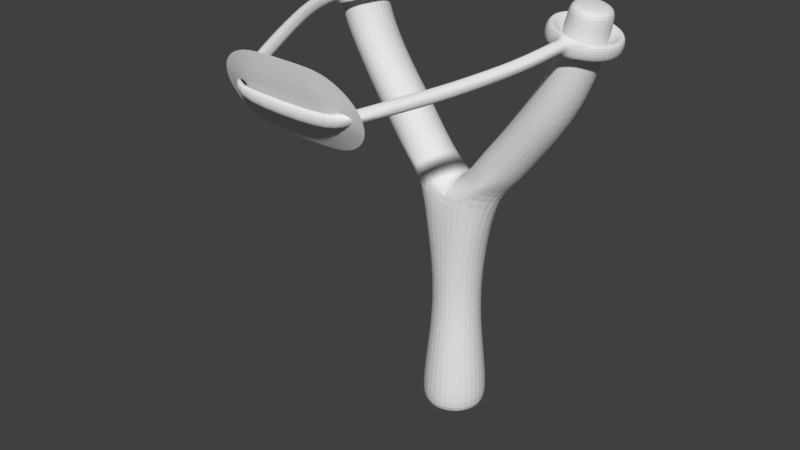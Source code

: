 # Source: SlingshotRigged.blend  (saved by Blender 2.79.0; exported with 4.5.12 LTS)
import bpy
from mathutils import Matrix  # noqa: F401  (used for matrix-valued properties, if any)

bpy.ops.wm.read_factory_settings(use_empty=True)
scene = bpy.context.scene
scene.name = 'Scene'

# ---- collections
col_collection_1 = bpy.data.collections.new('Collection 1'); scene.collection.children.link(col_collection_1)

# ---- world
world_world = bpy.data.worlds.new('World'); scene.world = world_world
world_world.color = (0.05088, 0.05088, 0.05088)
world_world.use_sun_shadow = False
world_world.sun_shadow_jitter_overblur = 0.0
world_world.cycles.sampling_method = 'MANUAL'

# ---- meshes
me_cylinder = bpy.data.meshes.new('Cylinder')
me_cylinder.from_pydata([(-3.347e-10, 0.9551, 0.01124), (-0.0002193, 0.7742, 5.99), (0.6753, 0.6753, 0.01124), (0.71, 0.7397, 6.199), (0.9551, -4.141e-08, 0.01124), (1.314, 0.05819, 5.953), (0.6753, -0.6753, 0.01124), (0.71, -0.6808, 6.199), (-8.383e-08, -0.9551, 0.01124), (-0.004271, -0.7133, 5.994), (-0.6753, -0.6753, 0.01124), (-0.7145, -0.6787, 6.202), (-0.9551, 1.172e-08, 0.01124), (-1.227, 0.04679, 5.997), (-0.6753, 0.6753, 0.01124), (-0.7105, 0.7397, 6.199), (-1.309e-08, 0.806, 1.343), (-1.968e-08, 0.6663, 2.578), (-2.273e-09, 0.6949, 3.813), (-4.218e-09, 0.7185, 5.048), (0.6241, 0.6241, 5.048), (0.4914, 0.4914, 3.813), (0.4712, 0.4712, 2.578), (0.5699, 0.5699, 1.343), (0.8827, -3.653e-08, 5.048), (0.6949, -2.648e-08, 3.813), (0.6663, -2.664e-08, 2.578), (0.806, -3.378e-08, 1.343), (0.6241, -0.6241, 5.048), (0.4914, -0.4914, 3.813), (0.4712, -0.4712, 2.578), (0.5699, -0.5699, 1.343), (-6.703e-08, -0.7185, 5.048), (-6.303e-08, -0.6949, 3.813), (-7.793e-08, -0.6663, 2.578), (-8.355e-08, -0.806, 1.343), (-0.6241, -0.6241, 5.048), (-0.4914, -0.4914, 3.813), (-0.4712, -0.4712, 2.578), (-0.5699, -0.5699, 1.343), (-0.8827, 1.258e-08, 5.048), (-0.6949, 1.219e-08, 3.813), (-0.6663, 1.043e-08, 2.578), (-0.806, 1.106e-08, 1.343), (-0.6241, 0.6241, 5.048), (-0.4914, 0.4914, 3.813), (-0.4712, 0.4712, 2.578), (-0.5699, 0.5699, 1.343), (-0.7069, -0.6057, 6.326), (-2.534, -0.4153, 9.917), (-0.3584, -0.4147, 6.558), (-2.364, 0.04595, 9.97), (-0.2141, 0.04654, 6.654), (-2.534, 0.5072, 9.917), (-0.3584, 0.5078, 6.558), (-2.945, 0.6982, 9.789), (-0.7069, 0.6988, 6.326), (-1.518, 0.04654, 8.443), (-2.019, 0.04654, 9.167), (-0.517, 0.517, -0.2578), (-0.7312, 1.072e-08, -0.2578), (-0.517, -0.517, -0.2578), (-6.592e-08, -0.7312, -0.2578), (-1.589, 0.5078, 6.809), (0.517, -0.517, -0.2578), (0.7312, -2.996e-08, -0.2578), (-1.899, 0.5078, 7.297), (-2.468, 0.5078, 8.099), (0.517, 0.517, -0.2578), (-3.022, 0.5078, 9.05), (-2.607, 0.6988, 9.098), (-1.565, -0.6057, 7.548), (-2.075, -0.6057, 8.242), (-2.003e-09, 0.7312, -0.2578), (-2.607, -0.6057, 9.098), (-2.075, 0.6988, 8.242), (-1.589, -0.4147, 6.809), (-1.899, -0.4147, 7.297), (-1.565, 0.6988, 7.548), (-2.468, -0.4147, 8.099), (-1.228, 0.6988, 7.022), (-0.8679, 0.5078, 7.234), (-3.022, -0.4147, 9.05), (-1.23, 0.5078, 7.8), (-1.739, 0.04654, 6.721), (-1.681, 0.5078, 8.384), (-2.191, 0.5078, 9.147), (-2.037, 0.04654, 7.193), (-2.631, 0.04654, 8.04), (-0.7185, 0.04654, 7.322), (-3.195, 0.04654, 9.03), (-1.228, -0.6057, 7.022), (-1.092, 0.04654, 7.904), (-3.355, 0.5072, 9.661), (-3.525, 0.04595, 9.608), (-3.355, -0.4153, 9.661), (-2.945, -0.6063, 9.789), (-2.191, -0.4147, 9.147), (-1.681, -0.4147, 8.384), (-1.23, -0.4147, 7.8), (-0.8679, -0.4147, 7.234), (0.7589, -0.5946, 6.227), (3.326, -0.3433, 9.673), (0.01204, -0.03171, 6.412), (3.474, 0.05769, 9.629), (3.326, 0.4587, 9.673), (-0.007356, -0.6939, 6.001), (2.97, 0.6248, 9.779), (0.7589, 0.71, 6.227), (2.641, 0.05769, 7.845), (3.134, 0.05769, 8.685), (0.7987, 0.5244, 7.025), (1.259, 0.5093, 7.618), (1.789, 0.5189, 8.37), (2.225, 0.5029, 9.027), (2.602, 0.6874, 8.885), (1.582, -0.5824, 7.368), (2.142, -0.5946, 8.152), (2.602, -0.572, 8.885), (2.142, 0.71, 8.152), (0.7883, -0.398, 7.031), (1.266, -0.3959, 7.623), (1.572, 0.6978, 7.361), (1.789, -0.4035, 8.37), (1.139, 0.7099, 6.777), (1.474, 0.5134, 6.531), (2.225, -0.3876, 9.027), (1.888, 0.5113, 7.107), (0.6536, 0.06543, 7.13), (2.495, 0.5189, 7.935), (2.978, 0.5029, 8.744), (1.132, 0.05623, 7.726), (1.642, 0.05769, 8.46), (1.609, 0.04995, 6.432), (2.069, 0.05769, 9.086), (1.124, -0.5945, 6.786), (2.022, 0.05915, 7.004), (2.615, 0.4587, 9.886), (0.3869, 0.5189, 6.418), (2.467, 0.05769, 9.93), (0.2328, 0.05769, 6.498), (2.615, -0.3433, 9.886), (0.3869, -0.4035, 6.418), (2.97, -0.5095, 9.779), (2.978, -0.3876, 8.744), (2.495, -0.4035, 7.935), (1.895, -0.3939, 7.112), (1.464, -0.409, 6.537), (3.568, -0.3546, 10.77), (3.72, 0.0599, 10.74), (3.564, 0.4731, 10.77), (3.192, 0.643, 10.84), (2.821, 0.47, 10.92), (2.668, 0.05547, 10.95), (2.824, -0.3577, 10.91), (3.196, -0.5276, 10.84), (3.531, -0.2913, 10.99), (3.66, 0.05957, 10.96), (3.528, 0.4093, 10.99), (3.213, 0.5531, 11.05), (2.899, 0.4067, 11.12), (2.77, 0.05582, 11.14), (2.901, -0.2939, 11.12), (3.217, -0.4377, 11.05), (-2.698, -0.3946, 11.07), (-2.536, 0.04595, 11.12), (-2.698, 0.4865, 11.07), (-3.09, 0.6689, 10.95), (-3.482, 0.4865, 10.82), (-3.645, 0.04595, 10.77), (-3.482, -0.3946, 10.82), (-3.09, -0.577, 10.95), (-2.835, -0.2765, 11.29), (-2.717, 0.04595, 11.33), (-2.835, 0.3684, 11.29), (-3.122, 0.5019, 11.2), (-3.409, 0.3684, 11.11), (-3.528, 0.04595, 11.07), (-3.409, -0.2765, 11.11), (-3.122, -0.41, 11.2), (4.012, 0.06448, 10.12), (3.984, 0.06576, 10.4), (3.597, 0.05977, 10.18), (3.854, 0.06016, 9.851), (3.728, 0.7375, 10.18), (3.728, 0.6743, 10.45), (3.445, 0.4659, 10.22), (3.597, 0.6687, 9.906), (3.065, 1.008, 10.34), (3.128, 0.9189, 10.59), (3.081, 0.6339, 10.31), (2.998, 0.9133, 10.05), (2.411, 0.7176, 10.5), (2.537, 0.6563, 10.74), (2.718, 0.4644, 10.4), (2.406, 0.6507, 10.19), (2.15, 0.03627, 10.56), (2.3, 0.04025, 10.8), (2.568, 0.05658, 10.44), (2.17, 0.03465, 10.25), (2.434, -0.6368, 10.5), (2.557, -0.5683, 10.74), (2.719, -0.3505, 10.4), (2.427, -0.5739, 10.2), (-3.358, -0.8148, 10.26), (3.129, -0.8848, 10.52), (3.083, -0.5185, 10.31), (2.981, -0.8858, 10.16), (3.751, -0.6168, 10.19), (3.748, -0.5503, 10.46), (3.447, -0.349, 10.22), (3.618, -0.5559, 9.914), (-2.059, 0.03419, 10.58), (-2.217, 0.03422, 10.82), (-2.45, 0.04249, 10.54), (-2.076, 0.03283, 10.26), (-2.344, 0.7306, 10.51), (-2.474, 0.664, 10.76), (-2.616, 0.4968, 10.58), (-2.334, 0.6626, 10.2), (-3.023, 1.015, 10.34), (-3.088, 0.9214, 10.6), (-3.017, 0.6836, 10.37), (-2.948, 0.92, 10.04), (-3.698, 0.7215, 10.17), (-3.699, 0.6557, 10.45), (-3.419, 0.4968, 10.24), (-3.559, 0.6543, 9.889), (-3.975, 0.02123, 10.1), (-3.949, 0.02251, 10.39), (-3.585, 0.04595, 10.19), (-3.809, 0.02112, 9.828), (-3.69, -0.6752, 10.17), (-3.692, -0.6073, 10.45), (-3.419, -0.4049, 10.24), (-3.551, -0.6086, 9.894), (-3.03, -0.9285, 10.5), (-3.017, -0.5917, 10.37), (-3.032, -0.8661, 10.01), (-2.336, -0.6661, 10.51), (-2.467, -0.599, 10.76), (-2.616, -0.4049, 10.49), (-2.326, -0.6004, 10.2), (3.152, -0.8774, 10.16), (3.259, -0.829, 10.42), (2.973, -0.8699, 10.39), (3.424, -0.762, 10.27), (3.008, -0.8372, 10.48), (2.956, -0.8383, 10.26), (2.745, -0.7039, 10.12), (2.786, -0.7805, 10.42), (3.322, -0.6872, 9.986), (3.248, -0.861, 10.32), (3.452, -0.6816, 10.53), (3.026, -0.8185, 10.06), (3.157, -0.8129, 10.6), (2.876, -0.6983, 10.67), (2.343, -3.05, 10.08), (1.294, -5.187, 9.645), (2.816, -2.162, 9.991), (2.66, -2.127, 10.13), (2.952, -2.281, 10.17), (2.795, -2.245, 10.31), (2.725, -2.166, 10.04), (2.898, -2.268, 10.02), (2.874, -2.296, 10.24), (-3.104, -0.8767, 10.21), (-3.157, -0.8775, 10.42), (-2.857, -0.8766, 10.27), (-2.908, -0.8774, 10.48), (-2.873, -0.9066, 10.39), (-3.25, -0.7348, 9.97), (-2.979, -0.9277, 10.18), (-3.391, -0.7334, 10.53), (-3.078, -0.8647, 10.62), (-3.145, -0.9068, 10.32), (-2.633, -0.7336, 10.12), (-2.773, -0.7323, 10.68), (-2.675, -0.8135, 10.43), (2.681, -2.228, 10.24), (-2.978, -1.066, 10.19), (-3.144, -1.045, 10.33), (-3.03, -1.067, 10.51), (-2.872, -1.045, 10.4), (-3.104, -1.015, 10.22), (-3.156, -1.016, 10.42), (-2.857, -1.015, 10.28), (-2.908, -1.016, 10.49), (1.656, -4.497, 9.876), (1.843, -4.567, 9.921), (1.902, -4.594, 9.706), (1.735, -4.487, 9.675), (1.757, -4.498, 9.967), (1.931, -4.57, 9.867), (1.658, -4.425, 9.744), (2.989, -1.482, 10.09), (2.822, -1.466, 10.22), (-1.414, -5.258, 9.974), (-1.509, -5.356, 9.97), (-1.422, -5.259, 9.683), (-1.558, -5.26, 9.675), (-1.632, -5.332, 9.861), (-1.597, -5.329, 9.765), (-1.359, -5.249, 9.889), (-1.765, -4.496, 10.12), (3.136, -1.554, 10.29), (2.968, -1.538, 10.42), (2.899, -1.5, 10.14), (3.084, -1.566, 10.14), (3.059, -1.579, 10.35), (2.851, -1.551, 10.35), (2.055, -3.662, 9.983), (-2.075, -3.662, 9.999), (-2.86, -1.551, 10.21), (-3.025, -1.579, 10.34), (-2.909, -1.566, 10.52), (-2.765, -1.5, 10.41), (-2.995, -1.538, 10.23), (-3.045, -1.554, 10.44), (-2.759, -1.466, 10.29), (-2.808, -1.482, 10.5), (1.832, -4.496, 9.643), (1.37, -5.251, 9.575), (1.479, -5.329, 9.822), (1.567, -5.332, 9.769), (1.393, -5.26, 9.869), (1.292, -5.259, 9.777), (1.601, -5.339, 9.688), (-1.692, -4.425, 9.938), (-1.982, -4.57, 10.01), (-1.909, -4.498, 9.825), (-1.709, -4.487, 10.04), (-1.859, -4.594, 10.12), (-1.947, -4.567, 9.915), (-1.773, -4.497, 9.834), (2.526, -3.128, 10.13), (1.468, -5.26, 9.543), (3.061, -1.016, 10.16), (2.892, -1.015, 10.29), (3.216, -1.016, 10.37), (3.046, -1.015, 10.49), (2.976, -1.045, 10.21), (3.167, -1.067, 10.22), (3.145, -1.045, 10.43), (-2.66, -2.228, 10.19), (-2.809, -2.296, 10.31), (-2.69, -2.268, 10.5), (-2.569, -2.166, 10.37), (-2.794, -2.245, 10.2), (-2.83, -2.281, 10.41), (-2.576, -2.127, 10.26), (-2.61, -2.162, 10.47), (-1.399, -5.691, 10.51), (1.383, -5.67, 10.45), (-1.438, -5.137, 9.063), (1.344, -5.116, 8.996), (-0.8475, -5.766, 10.71), (0.05581, -5.748, 10.68), (0.9513, -5.741, 10.66), (0.8936, -5.04, 8.798), (-0.001907, -5.046, 8.82), (-0.8974, -5.053, 8.841), (-1.827, -5.298, 9.486), (-1.81, -5.536, 10.11), (1.772, -5.509, 10.02), (1.755, -5.271, 9.401), (-1.233, -5.555, 9.856), (-1.208, -5.501, 9.715), (0.04067, -5.69, 10.07), (0.01623, -5.464, 9.45), (1.182, -5.565, 9.819), (1.175, -5.497, 9.629), (0.9361, -5.705, 10.04), (1.512, -5.489, 9.813), (1.459, -5.415, 9.58), (0.9117, -5.479, 9.42), (-0.8626, -5.708, 10.09), (-1.457, -5.45, 9.719), (-1.486, -5.504, 9.86), (-0.8793, -5.47, 9.472), (-1.353, -5.475, 9.672), (-1.353, -5.528, 9.885), (-1.498, -5.478, 9.793), (-1.195, -5.527, 9.782), (1.561, -5.456, 9.727), (1.138, -5.534, 9.733), (1.345, -5.528, 9.846), (1.34, -5.458, 9.575), (2.933, -1.066, 10.43), (-1.342, -5.187, 9.788), (-2.299, -3.05, 10.1), (-2.473, -3.128, 10.18), (-2.384, -3.171, 10.38), (-2.235, -3.057, 10.31), (-2.435, -3.052, 10.09), (-2.508, -3.139, 10.27), (-2.219, -2.987, 10.21), (-2.291, -3.074, 10.39), (-2.249, -3.733, 10.08), (-2.161, -3.76, 10.29), (-2.011, -3.653, 10.2), (-2.21, -3.664, 9.99), (-2.284, -3.736, 10.18), (-1.994, -3.591, 10.1), (-2.066, -3.662, 10.29), (2.583, -3.171, 9.921), (2.422, -3.057, 9.884), (2.444, -3.052, 10.18), (2.613, -3.139, 10.08), (2.349, -2.987, 9.948), (2.518, -3.074, 9.852), (2.242, -3.733, 10.03), (2.301, -3.76, 9.813), (2.133, -3.653, 9.783), (2.156, -3.664, 10.07), (2.329, -3.736, 9.975), (2.057, -3.591, 9.851), (2.23, -3.662, 9.751), (-1.22, -5.545, 9.835), (1.014, -5.65, 9.766), (-1.052, -5.652, 9.838), (1.108, -5.722, 9.803), (-1.143, -5.726, 9.878), (1.191, -5.794, 9.746), (-1.227, -5.798, 9.822), (1.214, -5.824, 9.628), (-1.256, -5.825, 9.705), (1.165, -5.794, 9.518), (-1.212, -5.792, 9.594), (0.9647, -5.619, 9.656), (-1.008, -5.618, 9.727), (1.072, -5.721, 9.481), (-1.122, -5.717, 9.555), (0.9886, -5.649, 9.538), (-1.037, -5.645, 9.61)], [], [(19, 1, 3, 20), (20, 3, 5, 24), (24, 5, 7, 28), (28, 7, 9, 32), (32, 9, 11, 36), (36, 11, 13, 40), (50, 100, 91, 48), (40, 13, 15, 44), (44, 15, 1, 19), (12, 14, 59, 60), (14, 47, 16, 0), (47, 46, 17, 16), (46, 45, 18, 17), (45, 44, 19, 18), (12, 43, 47, 14), (43, 42, 46, 47), (42, 41, 45, 46), (41, 40, 44, 45), (10, 39, 43, 12), (39, 38, 42, 43), (38, 37, 41, 42), (37, 36, 40, 41), (8, 35, 39, 10), (35, 34, 38, 39), (34, 33, 37, 38), (33, 32, 36, 37), (6, 31, 35, 8), (31, 30, 34, 35), (30, 29, 33, 34), (29, 28, 32, 33), (4, 27, 31, 6), (27, 26, 30, 31), (26, 25, 29, 30), (25, 24, 28, 29), (2, 23, 27, 4), (23, 22, 26, 27), (22, 21, 25, 26), (21, 20, 24, 25), (0, 16, 23, 2), (16, 17, 22, 23), (17, 18, 21, 22), (18, 19, 20, 21), (129, 130, 110, 109), (85, 86, 58, 57), (70, 55, 53, 86), (100, 99, 71, 91), (7, 147, 135, 101), (83, 85, 57, 92), (6, 8, 62, 64), (10, 12, 60, 61), (4, 6, 64, 65), (75, 70, 86, 85), (78, 75, 85, 83), (0, 2, 68, 73), (14, 0, 73, 59), (8, 10, 61, 62), (2, 4, 65, 68), (99, 98, 72, 71), (80, 78, 83, 81), (81, 83, 92, 89), (90, 94, 93, 69), (56, 80, 81, 54), (88, 90, 69, 67), (87, 88, 67, 66), (84, 87, 66, 63), (15, 63, 80, 56), (13, 84, 63, 15), (79, 82, 90, 88), (73, 68, 65, 64, 62, 61, 60, 59), (77, 79, 88, 87), (76, 77, 87, 84), (11, 76, 84, 13), (82, 95, 94, 90), (72, 74, 82, 79), (52, 89, 100, 50), (63, 66, 78, 80), (74, 96, 95, 82), (89, 92, 99, 100), (71, 72, 79, 77), (66, 67, 75, 78), (97, 49, 96, 74), (91, 71, 77, 76), (92, 57, 98, 99), (48, 91, 76, 11), (67, 69, 70, 75), (58, 51, 49, 97), (57, 58, 97, 98), (54, 81, 89, 52), (98, 97, 74, 72), (230, 234, 170, 169), (86, 53, 51, 58), (69, 93, 55, 70), (115, 107, 105, 130), (147, 146, 116, 135), (127, 129, 109, 136), (119, 115, 130, 129), (122, 119, 129, 127), (146, 145, 117, 116), (124, 122, 127, 125), (125, 127, 136, 133), (134, 139, 137, 114), (108, 124, 125, 3), (132, 134, 114, 113), (131, 132, 113, 112), (128, 131, 112, 111), (138, 111, 124, 108), (140, 128, 111, 138), (123, 126, 134, 132), (121, 123, 132, 131), (120, 121, 131, 128), (142, 120, 128, 140), (126, 141, 139, 134), (117, 118, 126, 123), (5, 133, 147, 7), (111, 112, 122, 124), (118, 143, 141, 126), (133, 136, 146, 147), (116, 117, 123, 121), (112, 113, 119, 122), (144, 102, 143, 118), (135, 116, 121, 120), (136, 109, 145, 146), (101, 135, 120, 142), (113, 114, 115, 119), (110, 104, 102, 144), (109, 110, 144, 145), (3, 125, 133, 5), (145, 144, 118, 117), (206, 210, 148, 155), (130, 105, 104, 110), (114, 137, 107, 115), (1, 15, 56, 54), (3, 1, 138, 108), (9, 7, 101, 142), (11, 9, 106, 50, 48), (52, 50, 106, 103), (54, 52, 103, 1), (103, 106, 9, 142, 140), (1, 103, 140, 138), (155, 148, 156, 163), (210, 182, 149, 148), (190, 194, 152, 151), (182, 186, 150, 149), (198, 202, 154, 153), (186, 190, 151, 150), (202, 206, 155, 154), (194, 198, 153, 152), (157, 158, 159, 160, 161, 162, 163, 156), (153, 154, 162, 161), (151, 152, 160, 159), (149, 150, 158, 157), (154, 155, 163, 162), (152, 153, 161, 160), (150, 151, 159, 158), (148, 149, 157, 156), (170, 171, 179, 178), (237, 241, 164, 171), (226, 230, 169, 168), (241, 214, 165, 164), (214, 218, 166, 165), (222, 226, 168, 167), (218, 222, 167, 166), (234, 237, 171, 170), (173, 174, 175, 176, 177, 178, 179, 172), (168, 169, 177, 176), (166, 167, 175, 174), (164, 165, 173, 172), (171, 164, 172, 179), (169, 170, 178, 177), (167, 168, 176, 175), (165, 166, 174, 173), (180, 184, 185, 181), (181, 185, 186, 182), (182, 186, 187, 183), (183, 187, 184, 180), (184, 188, 189, 185), (185, 189, 190, 186), (186, 190, 191, 187), (187, 191, 188, 184), (188, 192, 193, 189), (189, 193, 194, 190), (190, 194, 195, 191), (191, 195, 192, 188), (192, 196, 197, 193), (193, 197, 198, 194), (194, 198, 199, 195), (195, 199, 196, 192), (196, 200, 201, 197), (197, 201, 202, 198), (198, 202, 203, 199), (199, 203, 200, 196), (388, 310, 306, 340), (201, 256, 255, 206, 202), (202, 206, 254, 249, 203), (407, 257, 311, 414), (246, 208, 209, 253), (255, 253, 209, 210, 206), (206, 210, 211, 251, 254), (251, 211, 208, 246), (208, 180, 181, 209), (209, 181, 182, 210), (210, 182, 183, 211), (211, 183, 180, 208), (212, 216, 217, 213), (213, 217, 218, 214), (214, 218, 219, 215), (215, 219, 216, 212), (216, 220, 221, 217), (217, 221, 222, 218), (218, 222, 223, 219), (219, 223, 220, 216), (220, 224, 225, 221), (221, 225, 226, 222), (222, 226, 227, 223), (223, 227, 224, 220), (224, 228, 229, 225), (225, 229, 230, 226), (226, 230, 231, 227), (227, 231, 228, 224), (228, 232, 233, 229), (229, 233, 234, 230), (230, 234, 235, 231), (231, 235, 232, 228), (269, 236, 282, 287), (233, 273, 274, 237, 234), (234, 237, 238, 271, 235), (270, 269, 287, 283), (278, 239, 240, 277), (274, 277, 240, 241, 237), (237, 241, 242, 276, 238), (276, 242, 239, 278), (239, 212, 213, 240), (240, 213, 214, 241), (241, 214, 215, 242), (242, 215, 212, 239), (95, 96, 237, 234), (53, 55, 222, 218), (55, 93, 226, 222), (51, 53, 218, 214), (49, 51, 214, 241), (93, 94, 230, 226), (96, 49, 241, 237), (94, 95, 234, 230), (137, 139, 198, 194), (141, 143, 206, 202), (105, 107, 190, 186), (139, 141, 202, 198), (104, 105, 186, 182), (107, 137, 194, 190), (102, 104, 182, 210), (143, 102, 210, 206), (203, 249, 250, 200), (200, 250, 256, 201), (335, 407, 414, 411), (257, 409, 416, 311), (248, 245, 250, 249), (252, 243, 251, 246), (244, 252, 246, 253), (243, 207, 254, 251), (205, 244, 253, 255), (245, 247, 256, 250), (207, 248, 249, 254), (247, 205, 255, 256), (409, 406, 413, 416), (285, 281, 314, 318), (414, 311, 288, 292), (284, 317, 314, 281), (413, 417, 321, 291), (417, 412, 290, 321), (415, 411, 289, 293), (264, 261, 408, 405), (235, 271, 204, 232), (232, 204, 273, 233), (266, 272, 280, 284), (275, 266, 284, 281), (272, 266, 271, 238), (267, 236, 274, 273), (266, 275, 204, 271), (275, 267, 273, 204), (268, 272, 238, 276), (236, 269, 277, 274), (270, 268, 276, 278), (269, 270, 278, 277), (262, 279, 257, 407), (318, 315, 282, 285), (263, 259, 410, 406), (313, 344, 348, 317), (267, 275, 281, 285), (236, 267, 285, 282), (268, 270, 283, 286), (272, 268, 286, 280), (260, 263, 406, 409), (282, 315, 320, 287), (259, 264, 405, 410), (280, 286, 319, 313), (406, 410, 417, 413), (410, 405, 412, 417), (332, 329, 301, 298), (408, 335, 411, 415), (330, 334, 299, 300), (405, 408, 415, 412), (329, 333, 302, 301), (416, 413, 291, 294), (283, 316, 319, 286), (311, 416, 294, 288), (287, 320, 316, 283), (411, 414, 292, 289), (265, 262, 407, 335), (314, 345, 349, 318), (261, 265, 335, 408), (317, 348, 345, 314), (279, 260, 409, 257), (318, 349, 346, 315), (333, 330, 300, 302), (291, 321, 336, 322), (288, 294, 258, 326), (412, 415, 293, 290), (310, 296, 260, 279), (295, 308, 264, 259), (296, 307, 263, 260), (295, 259, 263, 307), (304, 332, 298, 297), (328, 331, 303, 389), (294, 291, 322, 258), (320, 351, 347, 316), (321, 290, 327, 336), (319, 316, 347, 350), (289, 292, 325, 323), (320, 315, 346, 351), (305, 261, 264, 308), (306, 262, 265, 309), (313, 319, 350, 344), (309, 265, 261, 305), (399, 402, 329, 332), (337, 295, 307, 341), (334, 328, 389, 299), (341, 307, 296, 338), (331, 304, 297, 303), (293, 289, 323, 324), (344, 350, 396, 390), (292, 288, 326, 325), (349, 345, 391, 395), (290, 293, 324, 327), (388, 338, 296, 310), (345, 348, 394, 391), (342, 308, 295, 337), (245, 248, 338, 388), (248, 207, 341, 338), (398, 401, 330, 333), (252, 244, 339, 342), (312, 403, 328, 334), (244, 205, 343, 339), (310, 279, 262, 306), (403, 400, 331, 328), (375, 365, 355, 359), (362, 379, 361, 354), (379, 369, 360, 361), (369, 375, 359, 360), (357, 358, 372, 368), (368, 372, 375, 369), (356, 357, 368, 376), (376, 368, 369, 379), (352, 356, 376, 363), (358, 353, 364, 372), (374, 384, 373, 364, 365), (370, 385, 371, 375, 372), (373, 386, 370, 372, 364), (371, 387, 374, 365, 375), (378, 382, 377, 362, 363), (367, 383, 366, 376, 379), (366, 381, 378, 363, 376), (377, 380, 367, 379, 362), (305, 308, 342, 339), (205, 247, 340, 343), (247, 245, 388, 340), (340, 306, 309, 343), (392, 395, 402, 399), (395, 391, 398, 402), (397, 392, 399, 404), (393, 397, 404, 400), (351, 346, 392, 397), (339, 343, 309, 305), (350, 347, 393, 396), (207, 243, 337, 341), (347, 351, 397, 393), (348, 344, 390, 394), (243, 252, 342, 337), (346, 349, 395, 392), (402, 398, 333, 329), (404, 399, 332, 304), (400, 404, 304, 331), (401, 312, 334, 330), (396, 393, 400, 403), (390, 396, 403, 312), (391, 394, 401, 398), (394, 390, 312, 401), (280, 313, 317, 284), (326, 258, 371, 385), (322, 387, 371, 258), (387, 322, 336, 374), (370, 325, 326, 385), (325, 370, 386, 323), (323, 386, 373, 324), (324, 373, 384, 327), (327, 384, 374, 336), (382, 378, 301, 302), (300, 377, 382, 302), (377, 300, 299, 380), (380, 299, 389, 367), (367, 389, 303, 383), (383, 303, 297, 366), (298, 381, 366, 297), (301, 378, 381, 298), (430, 434, 367, 383), (419, 421, 386, 370), (420, 419, 429, 430), (434, 432, 380, 367), (423, 425, 384, 373), (422, 421, 419, 420), (422, 420, 418, 381), (424, 423, 421, 422), (433, 429, 385, 371), (426, 425, 423, 424), (420, 430, 383, 418), (425, 427, 374, 384), (428, 427, 425, 426), (428, 426, 382, 377), (421, 423, 373, 386), (432, 431, 427, 428), (430, 429, 433, 434), (424, 422, 381, 378), (427, 431, 387, 374), (434, 433, 431, 432), (432, 428, 377, 380), (431, 433, 371, 387), (426, 424, 378, 382), (429, 419, 370, 385)])
me_cylinder.use_remesh_preserve_volume = False
me_cylinder.use_remesh_preserve_attributes = False
me_cylinder.use_mirror_vertex_groups = False
me_cylinder.update()
arm_armature_001 = bpy.data.armatures.new('Armature.001')  # bones are not reproduced

# ---- objects
ob_armature = bpy.data.objects.new('Armature', arm_armature_001)
ob_cylinder = bpy.data.objects.new('Cylinder', me_cylinder)

# ---- transforms, parenting, visibility, modifiers, constraints
ob_armature.location = (-0.08067, 0.04412, 6.484)
ob_armature.lineart.crease_threshold = 0.0
ob_cylinder.parent = ob_armature
ob_cylinder.matrix_parent_inverse = Matrix(((1.0, 0.0, 9.313e-10, 0.08067), (0.0, 1.0, 0.0, -0.04412), (0.0, 0.0, 1.0, -6.484), (0.0, 0.0, 0.0, 1.0)))
ob_cylinder.location = (0.0, 0.0, 0.0)
ob_cylinder.lineart.crease_threshold = 0.0
_vg = ob_cylinder.vertex_groups.new(name='Bone')
for _i, _w in zip([0, 1, 2, 3, 4, 5, 6, 7, 8, 9, 10, 11, 12, 13, 14, 15, 16, 17, 18, 19, 20, 21, 22, 23, 24, 25, 26, 27, 28, 29, 30, 31, 32, 33, 34, 35, 36, 37, 38, 39, 40, 41, 42, 43, 44, 45, 46, 47, 48, 49, 50, 51, 52, 53, 54, 55, 56, 57, 58, 59, 60, 61, 62, 63, 64, 65, 66, 67, 68, 69, 70, 71, 72, 73, 74, 75, 76, 77, 78, 79, 80, 81, 82, 83, 84, 85, 86, 87, 88, 89, 90, 91, 92, 93, 94, 95, 96, 97, 98, 99, 100, 101, 102, 103, 104, 105, 106, 107, 108, 109, 110, 111, 112, 113, 114, 115, 116, 117, 118, 119, 120, 121, 122, 123, 124, 125, 126, 127, 128, 129, 130, 131, 132, 133, 134, 135, 136, 137, 138, 139, 140, 141, 142, 143, 144, 145, 146, 147, 148, 149, 150, 151, 152, 153, 154, 155, 156, 157, 158, 159, 160, 161, 162, 163, 164, 165, 166, 167, 168, 169, 170, 171, 172, 173, 174, 175, 176, 177, 178, 179, 180, 181, 182, 183, 184, 185, 186, 187, 188, 189, 190, 191, 192, 193, 194, 195, 196, 197, 198, 199, 200, 201, 202, 203, 204, 205, 206, 207, 208, 209, 210, 211, 212, 213, 214, 215, 216, 217, 218, 219, 220, 221, 222, 223, 224, 225, 226, 227, 228, 229, 230, 231, 232, 233, 234, 235, 236, 237, 238, 239, 240, 241, 242, 243, 244, 245, 246, 247, 248, 249, 250, 251, 252, 253, 254, 255, 256, 257, 258, 259, 260, 261, 262, 263, 264, 265, 266, 267, 268, 269, 270, 271, 272, 273, 274, 275, 276, 277, 278, 279, 280, 281, 282, 283, 284, 285, 286, 287, 288, 289, 290, 291, 292, 293, 294, 295, 296, 297, 298, 299, 300, 301, 302, 303, 304, 305, 306, 307, 308, 309, 310, 311, 312, 313, 314, 315, 316, 317, 318, 319, 320, 321, 322, 323, 324, 325, 326, 327, 328, 329, 330, 331, 332, 333, 334, 335, 336, 337, 338, 339, 340, 341, 342, 343, 344, 345, 346, 347, 348, 349, 350, 351, 352, 353, 354, 355, 356, 357, 358, 359, 360, 361, 362, 363, 364, 365, 366, 367, 368, 370, 371, 372, 373, 374, 375, 376, 377, 378, 379, 380, 381, 382, 383, 384, 385, 386, 387, 388, 389, 390, 391, 392, 393, 394, 395, 396, 397, 398, 399, 400, 401, 402, 403, 404, 405, 406, 407, 408, 409, 410, 411, 412, 413, 414, 415, 416, 417, 418, 419, 420, 421, 422, 423, 424, 425, 426, 427, 428, 429, 430, 431, 432, 433, 434], [0.9994, 0.9982, 0.9994, 0.9946, 0.9994, 0.9935, 0.9994, 0.9946, 0.9994, 0.9987, 0.9994, 0.9984, 0.9994, 0.9976, 0.9994, 0.9981, 0.9993, 0.9992, 0.9991, 0.9987, 0.9981, 0.999, 0.9992, 0.9993, 0.998, 0.999, 0.9992, 0.9993, 0.9984, 0.999, 0.9993, 0.9994, 0.9989, 0.9991, 0.9993, 0.9994, 0.9991, 0.9992, 0.9993, 0.9994, 0.999, 0.9992, 0.9993, 0.9994, 0.9989, 0.9991, 0.9993, 0.9993, 0.9967, 0.9047, 0.9977, 0.9091, 0.9978, 0.9122, 0.997, 0.9133, 0.9958, 0.9589, 0.935, 0.9994, 0.9994, 0.9994, 0.9994, 0.9891, 0.9994, 0.9994, 0.9772, 0.9569, 0.9994, 0.9309, 0.933, 0.9765, 0.9572, 0.9994, 0.93, 0.958, 0.9893, 0.9772, 0.9767, 0.9564, 0.9888, 0.9886, 0.9286, 0.9761, 0.9893, 0.959, 0.9352, 0.9776, 0.9563, 0.9885, 0.9291, 0.9889, 0.9753, 0.9125, 0.9095, 0.9052, 0.9023, 0.9329, 0.9581, 0.9754, 0.9882, 0.9897, 0.8685, 0.9998, 0.8714, 0.8742, 0.9985, 0.8757, 0.9908, 0.9332, 0.9029, 0.9798, 0.9605, 0.9347, 0.9065, 0.9063, 0.9581, 0.9318, 0.9024, 0.9353, 0.9776, 0.9578, 0.9619, 0.9322, 0.9807, 0.9813, 0.9036, 0.9624, 0.9783, 0.9351, 0.9052, 0.9585, 0.9331, 0.9809, 0.9052, 0.9778, 0.9607, 0.8755, 0.9929, 0.8731, 0.9931, 0.8695, 0.9916, 0.8673, 0.902, 0.9321, 0.9591, 0.9786, 0.846, 0.8504, 0.8541, 0.8551, 0.8541, 0.8508, 0.8462, 0.8435, 0.8477, 0.8502, 0.8525, 0.8534, 0.8525, 0.8504, 0.8478, 0.8465, 0.8862, 0.8909, 0.8945, 0.8964, 0.8962, 0.8926, 0.8865, 0.883, 0.8883, 0.8907, 0.893, 0.8942, 0.8936, 0.8914, 0.8885, 0.887, 0.8497, 0.8499, 0.8517, 0.85, 0.8567, 0.8568, 0.8578, 0.8569, 0.8597, 0.86, 0.8603, 0.8596, 0.8578, 0.8583, 0.8589, 0.8578, 0.8504, 0.8507, 0.8528, 0.8507, 0.8365, 0.8373, 0.842, 0.8371, 0.8617, 0.8045, 0.8323, 0.8011, 0.8367, 0.8373, 0.8414, 0.8373, 0.8897, 0.8902, 0.8918, 0.8898, 0.8981, 0.8986, 0.899, 0.898, 0.9016, 0.902, 0.9024, 0.9016, 0.8997, 0.8999, 0.9012, 0.8998, 0.8921, 0.8926, 0.8948, 0.8925, 0.8771, 0.8779, 0.8818, 0.8776, 0.8391, 0.87, 0.8533, 0.8752, 0.8761, 0.8799, 0.8755, 0.8041, 0.8081, 0.8026, 0.8222, 0.8058, 0.8032, 0.8215, 0.8205, 0.8219, 0.8057, 0.8231, 0.8153, 0.8161, 0.8218, 0.4788, 0.1342, 0.6042, 0.6053, 0.6007, 0.6018, 0.6042, 0.5994, 0.5999, 0.8444, 0.8446, 0.8418, 0.8418, 0.8404, 0.8625, 0.8398, 0.862, 0.8527, 0.8438, 0.8591, 0.8599, 0.8589, 0.6007, 0.8129, 0.8174, 0.8129, 0.8126, 0.8177, 0.8179, 0.814, 0.8142, 0.2426, 0.2447, 0.2431, 0.2443, 0.2456, 0.2456, 0.2454, 0.7073, 0.707, 0.1355, 0.1351, 0.1349, 0.1398, 0.1397, 0.1395, 0.134, 0.2568, 0.7068, 0.7064, 0.7064, 0.7042, 0.7056, 0.7036, 0.3683, 0.385, 0.739, 0.7409, 0.7393, 0.7418, 0.7419, 0.742, 0.7426, 0.7427, 0.2454, 0.1358, 0.1361, 0.1398, 0.1342, 0.1307, 0.1407, 0.2574, 0.2561, 0.2567, 0.2562, 0.2532, 0.2553, 0.254, 0.479, 0.1399, 0.7752, 0.7741, 0.7797, 0.778, 0.773, 0.7755, 0.7783, 0.629, 0.628, 0.6276, 0.6329, 0.6301, 0.6289, 0.634, 0.6328, 0.07319, 0.08219, 0.06474, 0.07098, 0.06309, 0.05672, 0.07032, 0.05474, 0.02699, 0.05338, 0.07487, 0.08411, 0.09375, 0.09288, 0.07437, 0.0679, 0.04628, 0.07154, 0.07019, 0.06773, 0.1053, 0.1002, 0.05547, 0.06283, 0.08728, 0.08893, 0.05238, 0.07588, 0.07598, 0.08767, 0.06938, 0.1041, 0.06798, 0.08919, 0.08278, 0.7733, 0.1353, 0.4996, 0.4988, 0.4948, 0.5, 0.5016, 0.4982, 0.5026, 0.4992, 0.3852, 0.3826, 0.3868, 0.3872, 0.3855, 0.3885, 0.3867, 0.4748, 0.4788, 0.4813, 0.4785, 0.4811, 0.4783, 0.3701, 0.367, 0.3693, 0.3714, 0.3705, 0.3707, 0.3698, 0.07031, 0.002158, 0.02169, 0.005516, 0.02402, 0.008187, 0.02529, 0.008771, 0.02467, 0.006917, 0.02263, 0.003047, 0.01994, 0.005629, 0.02044, 0.004482, 0.0194]): _vg.add([_i], _w, 'REPLACE')
_vg = ob_cylinder.vertex_groups.new(name='Bone.001')
for _i, _w in zip([0, 1, 2, 3, 4, 5, 6, 7, 8, 9, 10, 11, 12, 13, 14, 15, 16, 17, 18, 19, 20, 21, 22, 23, 24, 25, 26, 27, 28, 29, 30, 31, 32, 33, 34, 35, 36, 37, 38, 39, 40, 41, 42, 43, 44, 45, 46, 47, 48, 49, 50, 51, 52, 53, 54, 55, 56, 57, 58, 59, 60, 61, 62, 63, 64, 65, 66, 67, 68, 69, 70, 71, 72, 73, 74, 75, 76, 77, 78, 79, 80, 81, 82, 83, 84, 85, 86, 87, 88, 89, 90, 91, 92, 93, 94, 95, 96, 97, 98, 99, 100, 101, 102, 103, 104, 105, 106, 107, 108, 109, 110, 111, 112, 113, 114, 115, 116, 117, 118, 119, 120, 121, 122, 123, 124, 125, 126, 127, 128, 129, 130, 131, 132, 133, 134, 135, 136, 137, 138, 139, 140, 141, 142, 143, 144, 145, 146, 147, 148, 149, 150, 151, 152, 153, 154, 155, 156, 157, 158, 159, 160, 161, 162, 163, 164, 165, 166, 167, 168, 169, 170, 171, 172, 173, 174, 175, 176, 177, 178, 179, 180, 181, 182, 183, 184, 185, 186, 187, 188, 189, 190, 191, 192, 193, 194, 195, 196, 197, 198, 199, 200, 201, 202, 203, 204, 205, 206, 207, 208, 209, 210, 211, 212, 213, 214, 215, 216, 217, 218, 219, 220, 221, 222, 223, 224, 225, 226, 227, 228, 229, 230, 231, 232, 233, 234, 235, 236, 237, 238, 239, 240, 241, 242, 243, 244, 245, 246, 247, 248, 249, 250, 251, 252, 253, 254, 255, 256, 257, 258, 259, 260, 261, 262, 263, 264, 265, 266, 267, 268, 269, 270, 271, 272, 273, 274, 275, 276, 277, 278, 279, 280, 281, 282, 283, 284, 285, 286, 287, 288, 289, 290, 291, 292, 293, 294, 295, 296, 297, 298, 299, 300, 301, 302, 303, 304, 305, 306, 307, 308, 309, 310, 311, 312, 313, 314, 315, 316, 317, 318, 319, 320, 321, 322, 323, 324, 325, 326, 327, 328, 329, 330, 331, 332, 333, 334, 335, 336, 337, 338, 339, 340, 341, 342, 343, 344, 345, 346, 347, 348, 349, 350, 351, 352, 353, 354, 355, 356, 357, 358, 359, 360, 361, 362, 363, 364, 365, 366, 367, 368, 369, 370, 371, 372, 373, 374, 375, 376, 377, 378, 379, 380, 381, 382, 383, 384, 385, 386, 387, 388, 389, 390, 391, 392, 393, 394, 395, 396, 397, 398, 399, 400, 401, 402, 403, 404, 405, 406, 407, 408, 409, 410, 411, 412, 413, 414, 415, 416, 417, 418, 419, 420, 421, 422, 423, 424, 425, 426, 427, 428, 429, 430, 431, 432, 433, 434], [0.0, 0.0, 0.0, 0.0, 0.0, 0.0, 0.0, 0.0, 0.0, 0.0, 0.0, 0.0, 0.0, 0.0, 0.0, 0.0, 0.0, 0.0, 0.0, 0.0, 0.0, 0.0, 0.0, 0.0, 0.0, 0.0, 0.0, 0.0, 0.0, 0.0, 0.0, 0.0, 0.0, 0.0, 0.0, 0.0, 0.0, 0.0, 0.0, 0.0, 0.0, 0.0, 0.0, 0.0, 0.0, 0.0, 0.0, 0.0, 0.0, 0.0, 0.0, 0.0, 0.0, 0.0, 0.0, 0.0, 0.0, 0.0, 0.0, 0.0, 0.0, 0.0, 0.0, 0.0, 0.0, 0.0, 0.0, 0.0, 0.0, 0.0, 0.0, 0.0, 0.0, 0.0, 0.0, 0.0, 0.0, 0.0, 0.0, 0.0, 0.0, 0.0, 0.0, 0.0, 0.0, 0.0, 0.0, 0.0, 0.0, 0.0, 0.0, 0.0, 0.0, 0.0, 0.0, 0.0, 0.0, 0.0, 0.0, 0.0, 0.0, 0.0, 0.0, 0.0, 0.0, 0.0, 0.0, 0.0, 0.0, 0.0, 0.0, 0.0, 0.0, 0.0, 0.0, 0.0, 0.0, 0.0, 0.0, 0.0, 0.0, 0.0, 0.0, 0.0, 0.0, 0.0, 0.0, 0.0, 0.0, 0.0, 0.0, 0.0, 0.0, 0.0, 0.0, 0.0, 0.0, 0.0, 0.0, 0.0, 0.0, 0.0, 0.0, 0.0, 0.0, 0.0, 0.0, 0.0, 0.0, 0.0, 0.0, 0.0, 0.0, 0.0, 0.0, 0.0, 0.0, 0.0, 0.0, 0.0, 0.0, 0.0, 0.0, 0.0, 0.0, 0.0, 0.0, 0.0, 0.0, 0.0, 0.0, 0.0, 0.0, 0.0, 0.0, 0.0, 0.0, 0.0, 0.0, 0.0, 0.0, 0.0, 0.0, 0.0, 0.0, 0.0, 0.0, 0.0, 0.0, 0.0, 0.0, 0.0, 0.0, 0.0, 0.0, 0.0, 0.0, 0.0, 0.0, 0.0, 0.0, 0.0, 0.0, 0.0, 0.0, 0.0, 0.0, 0.0, 0.0, 0.0, 0.0, 0.0, 0.0, 0.0, 0.0, 0.0, 0.0, 0.0, 0.0, 0.0, 0.0, 0.0, 0.0, 0.0, 0.0, 0.0, 0.0, 0.0, 0.0, 0.0, 0.0, 0.0, 0.0, 0.0, 0.0, 0.0, 0.0, 0.0, 0.0, 0.0, 0.0, 0.0, 0.0, 0.0, 0.0, 0.0, 0.0, 0.0, 0.0, 0.0, 0.0, 0.0, 0.0, 0.0, 0.0, 0.0, 0.0, 0.2501, 1.0, 0.0, 0.0, 0.003788, 5.675e-05, 0.0, 0.0007659, 0.00646, 0.0, 0.0, 0.0, 0.0, 0.0, 0.0, 0.0, 0.0, 0.0, 0.0, 0.0, 0.0, 0.0, 0.0001163, 0.0, 0.0, 0.0, 0.0, 0.0, 0.0, 0.0, 0.0, 1.0, 1.0, 1.0, 1.0, 1.0, 1.0, 1.0, 0.0, 0.0, 1.0, 1.0, 1.0, 1.0, 1.0, 1.0, 1.0, 1.0, 0.0, 0.0, 0.0, 0.0, 0.0, 0.0, 0.7501, 0.75, 0.0, 0.0, 0.0, 0.0, 0.0, 0.0, 0.0, 0.0, 1.0, 1.0, 1.0, 0.9908, 1.0, 1.0, 1.0, 1.0, 1.0, 1.0, 1.0, 1.0, 1.0, 1.0, 0.2538, 1.0, 0.0, 0.0, 0.0, 0.0, 0.0, 0.0, 0.0, 0.0, 0.0, 0.0, 0.0, 0.0, 0.0, 0.0, 0.0, 1.0, 0.9178, 0.9987, 1.0, 1.0, 1.0, 0.9297, 1.0, 0.9953, 1.0, 1.0, 1.0, 0.9141, 0.9772, 1.0, 1.0, 1.0, 0.9903, 1.0, 1.0, 1.0, 0.9205, 1.0, 1.0, 1.0, 1.0, 1.0, 1.0, 1.0, 1.0, 1.0, 1.0, 0.9991, 1.0, 0.9988, 1.0, 0.0, 1.0, 0.25, 0.2502, 0.2502, 0.25, 0.2529, 0.2529, 0.25, 0.2501, 0.7529, 0.7501, 0.75, 0.75, 0.7502, 0.75, 0.75, 0.2538, 0.25, 0.2566, 0.2572, 0.2501, 0.2508, 0.7565, 0.7508, 0.75, 0.7501, 0.7538, 0.75, 0.75, 1.0, 1.0, 0.9656, 1.0, 0.963, 0.9898, 0.9624, 0.9706, 0.9627, 0.9723, 0.9637, 1.0, 0.9653, 1.0, 0.9648, 1.0, 0.9658]): _vg.add([_i], _w, 'REPLACE')
_m = ob_cylinder.modifiers.new('Subsurf', 'SUBSURF')
_m.uv_smooth = 'PRESERVE_CORNERS'
_m.quality = 2
_m.levels = 0
_m.show_only_control_edges = False
_m = ob_cylinder.modifiers.new('Armature', 'ARMATURE')
_m = ob_cylinder.modifiers.new('Armature.001', 'ARMATURE')
_m.object = ob_armature

# ---- collection membership
col_collection_1.objects.link(ob_armature)
col_collection_1.objects.link(ob_cylinder)

# ---- scene / render settings (as saved in the file)
scene.camera = ob_cylinder
scene.frame_start = 1; scene.frame_end = 250; scene.frame_set(1)
scene.render.engine = 'BLENDER_EEVEE_NEXT'
scene.render.resolution_percentage = 50
scene.render.dither_intensity = 0.0
scene.cycles.use_denoising = False
scene.cycles.samples = 128
scene.cycles.sampling_pattern = 'TABULATED_SOBOL'
scene.cycles.use_adaptive_sampling = False
scene.cycles.use_light_tree = False
scene.cycles.blur_glossy = 0.0
scene.cycles.sample_clamp_indirect = 0.0
scene.view_settings.view_transform = 'Standard'
bpy.context.view_layer.update()

# ---- added for rendering (the .blend has no active camera and no usable light): camera, sun
cam_auto = bpy.data.cameras.new('AutoCamera')
cam_auto.lens = 50.0
cam_auto.sensor_width = 36.0
cam_auto.clip_end = 1000.0
ob_auto_camera = bpy.data.objects.new('AutoCamera', cam_auto)
scene.collection.objects.link(ob_auto_camera)
ob_auto_camera.location = (14.3802, -19.494, 17.3255)
ob_auto_camera.rotation_euler = (1.09748, -7.21219e-08, 0.694738)
scene.camera = ob_auto_camera
light_auto_sun = bpy.data.lights.new('AutoSun', 'SUN')
light_auto_sun.energy = 3.0
light_auto_sun.angle = 0.0523599
ob_auto_sun = bpy.data.objects.new('AutoSun', light_auto_sun)
scene.collection.objects.link(ob_auto_sun)
ob_auto_sun.rotation_euler = (0.872665, 0.174533, 0.523599)
bpy.context.view_layer.update()
